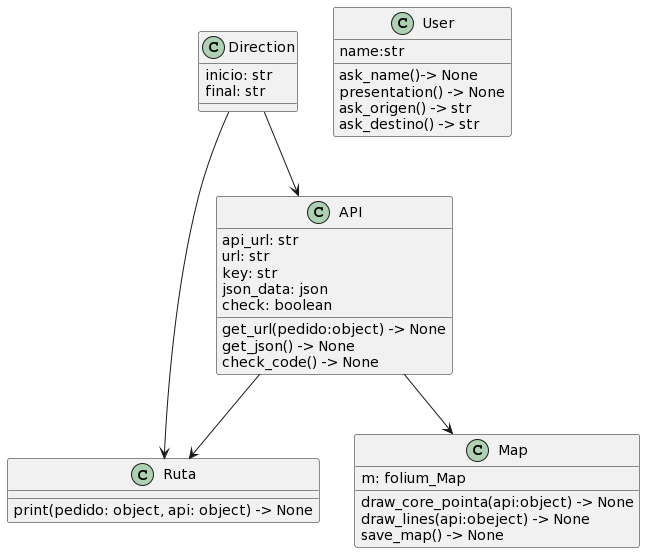

The diagram above was rendered by PlantUML. Its source (embedded in the PNG):
@startuml
class Direction{
inicio: str
final: str
}

class API{
api_url: str
url: str
key: str
json_data: json
check: boolean

get_url(pedido:object) -> None
get_json() -> None
check_code() -> None

}

class Ruta{

print(pedido: object, api: object) -> None
}

class Map{
m: folium_Map

draw_core_pointa(api:object) -> None
draw_lines(api:obeject) -> None
save_map() -> None
}

class User{
name:str

ask_name()-> None
presentation() -> None
ask_origen() -> str
ask_destino() -> str
}

Direction --> API
Direction --> Ruta
API --> Ruta
API --> Map
@enduml